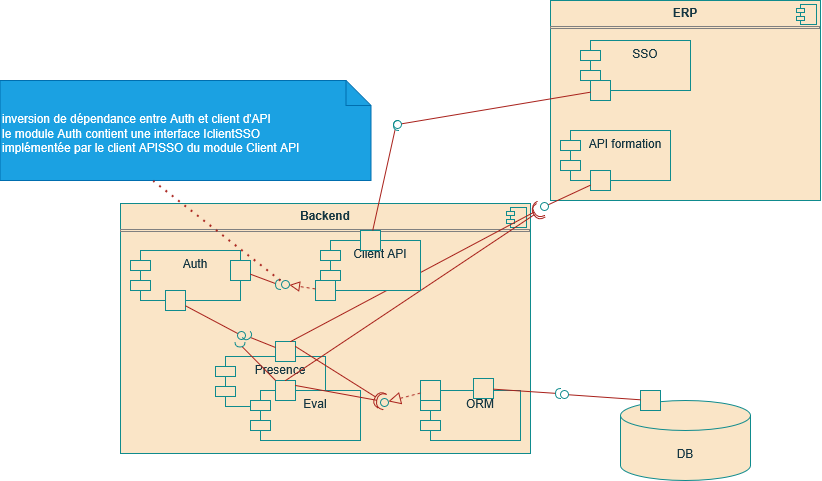

The diagram above was exported from draw.io. Its source (the exported page's mxGraphModel, read from the mxfile embedded in the PNG):
<mxGraphModel dx="1775" dy="1692" grid="1" gridSize="10" guides="1" tooltips="1" connect="1" arrows="1" fold="1" page="1" pageScale="1" pageWidth="827" pageHeight="1169" math="0" shadow="0">
  <root>
    <mxCell id="0" />
    <mxCell id="1" parent="0" />
    <mxCell id="UjM3HWo6HQSi7XmrLMBE-61" parent="1" style="align=left;overflow=fill;html=1;dropTarget=0;whiteSpace=wrap;strokeColor=#0F8B8D;fontColor=#143642;fillColor=#FAE5C7;" value="&lt;p style=&quot;margin:0px;margin-top:6px;text-align:center;&quot;&gt;&lt;b&gt;Backend&lt;/b&gt;&lt;/p&gt;&lt;hr size=&quot;1&quot; style=&quot;border-style:solid;&quot;&gt;&lt;p style=&quot;margin:0px;margin-left:8px;&quot;&gt;&lt;br&gt;&lt;/p&gt;" vertex="1">
      <mxGeometry height="250" width="410" x="30" y="103" as="geometry" />
    </mxCell>
    <mxCell id="UjM3HWo6HQSi7XmrLMBE-62" parent="UjM3HWo6HQSi7XmrLMBE-61" style="shape=component;jettyWidth=8;jettyHeight=4;strokeColor=#0F8B8D;fontColor=#143642;fillColor=#FAE5C7;" value="" vertex="1">
      <mxGeometry height="20" relative="1" width="20" x="1" as="geometry">
        <mxPoint x="-24" y="4" as="offset" />
      </mxGeometry>
    </mxCell>
    <mxCell id="UjM3HWo6HQSi7XmrLMBE-63" parent="1" style="align=left;overflow=fill;html=1;dropTarget=0;whiteSpace=wrap;strokeColor=#0F8B8D;fontColor=#143642;fillColor=#FAE5C7;" value="&lt;p style=&quot;margin:0px;margin-top:6px;text-align:center;&quot;&gt;&lt;b&gt;ERP&lt;/b&gt;&lt;/p&gt;&lt;hr size=&quot;1&quot; style=&quot;border-style:solid;&quot;&gt;&lt;p style=&quot;margin:0px;margin-left:8px;&quot;&gt;&lt;br&gt;&lt;/p&gt;" vertex="1">
      <mxGeometry height="200" width="270" x="460" y="-100" as="geometry" />
    </mxCell>
    <mxCell id="UjM3HWo6HQSi7XmrLMBE-64" parent="UjM3HWo6HQSi7XmrLMBE-63" style="shape=component;jettyWidth=8;jettyHeight=4;strokeColor=#0F8B8D;fontColor=#143642;fillColor=#FAE5C7;" value="" vertex="1">
      <mxGeometry height="20" relative="1" width="20" x="1" as="geometry">
        <mxPoint x="-24" y="4" as="offset" />
      </mxGeometry>
    </mxCell>
    <mxCell id="UjM3HWo6HQSi7XmrLMBE-65" parent="1" style="shape=cylinder3;whiteSpace=wrap;html=1;boundedLbl=1;backgroundOutline=1;size=15;strokeColor=#0F8B8D;fontColor=#143642;fillColor=#FAE5C7;" value="DB" vertex="1">
      <mxGeometry height="80" width="130" x="530" y="300" as="geometry" />
    </mxCell>
    <mxCell id="UjM3HWo6HQSi7XmrLMBE-66" parent="1" style="shape=module;align=left;spacingLeft=20;align=center;verticalAlign=top;whiteSpace=wrap;html=1;strokeColor=#0F8B8D;fontColor=#143642;fillColor=#FAE5C7;" value="Auth" vertex="1">
      <mxGeometry height="50" width="110" x="40" y="150" as="geometry" />
    </mxCell>
    <mxCell id="UjM3HWo6HQSi7XmrLMBE-67" parent="1" style="shape=module;align=left;spacingLeft=20;align=center;verticalAlign=top;whiteSpace=wrap;html=1;strokeColor=#0F8B8D;fontColor=#143642;fillColor=#FAE5C7;" value="Presence" vertex="1">
      <mxGeometry height="50" width="110" x="125" y="256" as="geometry" />
    </mxCell>
    <mxCell id="UjM3HWo6HQSi7XmrLMBE-68" parent="1" style="shape=module;align=left;spacingLeft=20;align=center;verticalAlign=top;whiteSpace=wrap;html=1;strokeColor=#0F8B8D;fontColor=#143642;fillColor=#FAE5C7;" value="Eval" vertex="1">
      <mxGeometry height="50" width="110" x="160" y="290" as="geometry" />
    </mxCell>
    <mxCell id="UjM3HWo6HQSi7XmrLMBE-69" parent="1" style="shape=module;align=left;spacingLeft=20;align=center;verticalAlign=top;whiteSpace=wrap;html=1;strokeColor=#0F8B8D;fontColor=#143642;fillColor=#FAE5C7;" value="SSO" vertex="1">
      <mxGeometry height="50" width="110" x="490" y="-60" as="geometry" />
    </mxCell>
    <mxCell id="UjM3HWo6HQSi7XmrLMBE-70" parent="1" style="shape=module;align=left;spacingLeft=20;align=center;verticalAlign=top;whiteSpace=wrap;html=1;strokeColor=#0F8B8D;fontColor=#143642;fillColor=#FAE5C7;" value="API formation" vertex="1">
      <mxGeometry height="50" width="110" x="470" y="30" as="geometry" />
    </mxCell>
    <mxCell id="UjM3HWo6HQSi7XmrLMBE-71" parent="1" style="html=1;rounded=0;strokeColor=#0F8B8D;fontColor=#143642;fillColor=#FAE5C7;" value="" vertex="1">
      <mxGeometry height="20" width="20" x="185" y="241" as="geometry" />
    </mxCell>
    <mxCell id="UjM3HWo6HQSi7XmrLMBE-72" edge="1" parent="1" source="UjM3HWo6HQSi7XmrLMBE-71" style="endArrow=none;html=1;rounded=0;align=center;verticalAlign=top;endFill=0;labelBackgroundColor=none;endSize=2;strokeColor=#A8201A;fontColor=#143642;fillColor=#FAE5C7;" target="UjM3HWo6HQSi7XmrLMBE-73" value="">
      <mxGeometry relative="1" as="geometry" />
    </mxCell>
    <mxCell id="UjM3HWo6HQSi7XmrLMBE-73" parent="1" style="shape=requiredInterface;html=1;fontSize=11;align=center;fillColor=none;points=[];aspect=fixed;resizable=0;verticalAlign=bottom;labelPosition=center;verticalLabelPosition=top;flipH=1;strokeColor=#0F8B8D;fontColor=#143642;rotation=-130;" value="" vertex="1">
      <mxGeometry height="10" width="5" x="155" y="231" as="geometry" />
    </mxCell>
    <mxCell id="UjM3HWo6HQSi7XmrLMBE-74" parent="1" style="html=1;rounded=0;strokeColor=#0F8B8D;fontColor=#143642;fillColor=#FAE5C7;" value="" vertex="1">
      <mxGeometry height="20" width="20" x="75" y="190" as="geometry" />
    </mxCell>
    <mxCell id="UjM3HWo6HQSi7XmrLMBE-75" edge="1" parent="1" source="UjM3HWo6HQSi7XmrLMBE-74" style="endArrow=none;html=1;rounded=0;align=center;verticalAlign=top;endFill=0;labelBackgroundColor=none;endSize=2;strokeColor=#A8201A;fontColor=#143642;fillColor=#FAE5C7;" target="UjM3HWo6HQSi7XmrLMBE-76" value="">
      <mxGeometry relative="1" as="geometry" />
    </mxCell>
    <mxCell id="UjM3HWo6HQSi7XmrLMBE-76" parent="1" style="ellipse;html=1;fontSize=11;align=center;fillColor=none;points=[];aspect=fixed;resizable=0;verticalAlign=bottom;labelPosition=center;verticalLabelPosition=top;flipH=1;strokeColor=#0F8B8D;fontColor=#143642;" value="" vertex="1">
      <mxGeometry height="8" width="8" x="147" y="231" as="geometry" />
    </mxCell>
    <mxCell id="UjM3HWo6HQSi7XmrLMBE-77" parent="1" style="html=1;rounded=0;strokeColor=#0F8B8D;fontColor=#143642;fillColor=#FAE5C7;" value="" vertex="1">
      <mxGeometry height="20" width="20" x="185" y="280" as="geometry" />
    </mxCell>
    <mxCell id="UjM3HWo6HQSi7XmrLMBE-78" edge="1" parent="1" source="UjM3HWo6HQSi7XmrLMBE-77" style="endArrow=none;html=1;rounded=0;align=center;verticalAlign=top;endFill=0;labelBackgroundColor=none;endSize=2;strokeColor=#A8201A;fontColor=#143642;fillColor=#FAE5C7;" target="UjM3HWo6HQSi7XmrLMBE-79" value="">
      <mxGeometry relative="1" as="geometry" />
    </mxCell>
    <mxCell id="UjM3HWo6HQSi7XmrLMBE-79" parent="1" style="shape=requiredInterface;html=1;fontSize=11;align=center;fillColor=none;points=[];aspect=fixed;resizable=0;verticalAlign=bottom;labelPosition=center;verticalLabelPosition=top;flipH=1;strokeColor=#0F8B8D;fontColor=#143642;rotation=-90;" value="" vertex="1">
      <mxGeometry height="10" width="5" x="147" y="239" as="geometry" />
    </mxCell>
    <mxCell id="UjM3HWo6HQSi7XmrLMBE-80" edge="1" parent="1" source="UjM3HWo6HQSi7XmrLMBE-71" style="rounded=0;orthogonalLoop=1;jettySize=auto;html=1;endArrow=halfCircle;endFill=0;endSize=6;strokeWidth=1;sketch=0;fontSize=12;curved=1;strokeColor=#A8201A;fontColor=#143642;fillColor=#FAE5C7;exitX=1;exitY=0.25;exitDx=0;exitDy=0;entryX=0.786;entryY=0.33;entryDx=0;entryDy=0;entryPerimeter=0;" target="UjM3HWo6HQSi7XmrLMBE-106" value="">
      <mxGeometry relative="1" as="geometry">
        <mxPoint x="285" y="205" as="sourcePoint" />
        <mxPoint x="470" y="290" as="targetPoint" />
      </mxGeometry>
    </mxCell>
    <mxCell id="UjM3HWo6HQSi7XmrLMBE-81" parent="1" style="ellipse;whiteSpace=wrap;html=1;align=center;aspect=fixed;fillColor=none;strokeColor=none;resizable=0;perimeter=centerPerimeter;rotatable=0;allowArrows=0;points=[];outlineConnect=1;fontColor=#143642;" value="" vertex="1">
      <mxGeometry height="10" width="10" x="260" y="200" as="geometry" />
    </mxCell>
    <mxCell id="UjM3HWo6HQSi7XmrLMBE-82" edge="1" parent="1" source="UjM3HWo6HQSi7XmrLMBE-77" style="rounded=0;orthogonalLoop=1;jettySize=auto;html=1;endArrow=halfCircle;endFill=0;endSize=6;strokeWidth=1;sketch=0;fontSize=12;curved=1;strokeColor=#A8201A;fontColor=#143642;fillColor=#FAE5C7;exitX=1;exitY=0.25;exitDx=0;exitDy=0;entryX=0.5;entryY=0.401;entryDx=0;entryDy=0;entryPerimeter=0;" target="UjM3HWo6HQSi7XmrLMBE-106" value="">
      <mxGeometry relative="1" as="geometry">
        <mxPoint x="37.5" y="279" as="sourcePoint" />
        <mxPoint x="317.5" y="300" as="targetPoint" />
      </mxGeometry>
    </mxCell>
    <mxCell id="UjM3HWo6HQSi7XmrLMBE-83" parent="1" style="html=1;rounded=0;strokeColor=#0F8B8D;fontColor=#143642;fillColor=#FAE5C7;" value="" vertex="1">
      <mxGeometry height="20" width="20" x="550" y="290" as="geometry" />
    </mxCell>
    <mxCell id="UjM3HWo6HQSi7XmrLMBE-84" edge="1" parent="1" source="UjM3HWo6HQSi7XmrLMBE-83" style="endArrow=none;html=1;rounded=0;align=center;verticalAlign=top;endFill=0;labelBackgroundColor=none;endSize=2;strokeColor=#A8201A;fontColor=#143642;fillColor=#FAE5C7;" target="UjM3HWo6HQSi7XmrLMBE-85" value="">
      <mxGeometry relative="1" as="geometry" />
    </mxCell>
    <mxCell id="UjM3HWo6HQSi7XmrLMBE-85" parent="1" style="ellipse;html=1;fontSize=11;align=center;fillColor=none;points=[];aspect=fixed;resizable=0;verticalAlign=bottom;labelPosition=center;verticalLabelPosition=top;flipH=1;strokeColor=#0F8B8D;fontColor=#143642;" value="" vertex="1">
      <mxGeometry height="8" width="8" x="470" y="290" as="geometry" />
    </mxCell>
    <mxCell id="UjM3HWo6HQSi7XmrLMBE-87" parent="1" style="html=1;rounded=0;strokeColor=#0F8B8D;fontColor=#143642;fillColor=#FAE5C7;" value="" vertex="1">
      <mxGeometry height="20" width="20" x="500" y="70" as="geometry" />
    </mxCell>
    <mxCell id="UjM3HWo6HQSi7XmrLMBE-88" edge="1" parent="1" source="UjM3HWo6HQSi7XmrLMBE-87" style="endArrow=none;html=1;rounded=0;align=center;verticalAlign=top;endFill=0;labelBackgroundColor=none;endSize=2;strokeColor=#A8201A;fontColor=#143642;fillColor=#FAE5C7;" target="UjM3HWo6HQSi7XmrLMBE-89" value="">
      <mxGeometry relative="1" as="geometry" />
    </mxCell>
    <mxCell id="UjM3HWo6HQSi7XmrLMBE-90" edge="1" parent="1" source="UjM3HWo6HQSi7XmrLMBE-71" style="rounded=0;orthogonalLoop=1;jettySize=auto;html=1;endArrow=halfCircle;endFill=0;endSize=6;strokeWidth=1;sketch=0;fontSize=12;curved=1;strokeColor=#A8201A;fontColor=#143642;fillColor=#FAE5C7;exitX=0.75;exitY=0;exitDx=0;exitDy=0;" target="UjM3HWo6HQSi7XmrLMBE-89" value="">
      <mxGeometry relative="1" as="geometry">
        <mxPoint x="175" y="225" as="sourcePoint" />
        <mxPoint x="450" y="110" as="targetPoint" />
      </mxGeometry>
    </mxCell>
    <mxCell id="UjM3HWo6HQSi7XmrLMBE-89" parent="1" style="ellipse;html=1;fontSize=11;align=center;fillColor=none;points=[];aspect=fixed;resizable=0;verticalAlign=bottom;labelPosition=center;verticalLabelPosition=top;flipH=1;strokeColor=#0F8B8D;fontColor=#143642;" value="" vertex="1">
      <mxGeometry height="8" width="8" x="450" y="102" as="geometry" />
    </mxCell>
    <mxCell id="UjM3HWo6HQSi7XmrLMBE-91" edge="1" parent="1" source="UjM3HWo6HQSi7XmrLMBE-77" style="rounded=0;orthogonalLoop=1;jettySize=auto;html=1;endArrow=halfCircle;endFill=0;endSize=6;strokeWidth=1;sketch=0;fontSize=12;curved=1;strokeColor=#A8201A;fontColor=#143642;fillColor=#FAE5C7;exitX=0.5;exitY=0;exitDx=0;exitDy=0;" value="">
      <mxGeometry relative="1" as="geometry">
        <mxPoint x="360" y="295" as="sourcePoint" />
        <mxPoint x="450" y="110" as="targetPoint" />
      </mxGeometry>
    </mxCell>
    <mxCell id="UjM3HWo6HQSi7XmrLMBE-93" parent="1" style="html=1;rounded=0;strokeColor=#0F8B8D;fontColor=#143642;fillColor=#FAE5C7;" value="" vertex="1">
      <mxGeometry height="20" width="20" x="140" y="160" as="geometry" />
    </mxCell>
    <mxCell id="UjM3HWo6HQSi7XmrLMBE-94" edge="1" parent="1" source="UjM3HWo6HQSi7XmrLMBE-93" style="endArrow=none;html=1;rounded=0;align=center;verticalAlign=top;endFill=0;labelBackgroundColor=none;endSize=2;strokeColor=#A8201A;fontColor=#143642;fillColor=#FAE5C7;" target="UjM3HWo6HQSi7XmrLMBE-95" value="">
      <mxGeometry relative="1" as="geometry" />
    </mxCell>
    <mxCell id="UjM3HWo6HQSi7XmrLMBE-95" parent="1" style="shape=requiredInterface;html=1;fontSize=11;align=center;fillColor=none;points=[];aspect=fixed;resizable=0;verticalAlign=bottom;labelPosition=center;verticalLabelPosition=top;flipH=1;strokeColor=#0F8B8D;fontColor=#143642;" value="" vertex="1">
      <mxGeometry height="10" width="5" x="185" y="179" as="geometry" />
    </mxCell>
    <mxCell id="UjM3HWo6HQSi7XmrLMBE-96" parent="1" style="html=1;rounded=0;strokeColor=#0F8B8D;fontColor=#143642;fillColor=#FAE5C7;" value="" vertex="1">
      <mxGeometry height="20" width="20" x="500" y="-20" as="geometry" />
    </mxCell>
    <mxCell id="UjM3HWo6HQSi7XmrLMBE-97" edge="1" parent="1" source="UjM3HWo6HQSi7XmrLMBE-96" style="endArrow=none;html=1;rounded=0;align=center;verticalAlign=top;endFill=0;labelBackgroundColor=none;endSize=10;strokeColor=#A8201A;fontColor=#143642;fillColor=#FAE5C7;" target="UjM3HWo6HQSi7XmrLMBE-98" value="">
      <mxGeometry relative="1" as="geometry" />
    </mxCell>
    <mxCell id="UjM3HWo6HQSi7XmrLMBE-98" parent="1" style="ellipse;html=1;fontSize=11;align=center;fillColor=none;points=[];aspect=fixed;resizable=0;verticalAlign=bottom;labelPosition=center;verticalLabelPosition=top;flipH=1;strokeColor=#0F8B8D;fontColor=#143642;" value="" vertex="1">
      <mxGeometry height="8" width="8" x="303" y="20" as="geometry" />
    </mxCell>
    <mxCell id="UjM3HWo6HQSi7XmrLMBE-100" parent="1" style="shape=module;align=left;spacingLeft=20;align=center;verticalAlign=top;whiteSpace=wrap;html=1;strokeColor=#0F8B8D;fontColor=#143642;fillColor=#FAE5C7;" value="ORM" vertex="1">
      <mxGeometry height="50" width="100" x="330" y="290" as="geometry" />
    </mxCell>
    <mxCell id="UjM3HWo6HQSi7XmrLMBE-101" parent="1" style="html=1;rounded=0;strokeColor=#0F8B8D;fontColor=#143642;fillColor=#FAE5C7;" value="" vertex="1">
      <mxGeometry height="20" width="20" x="383" y="278" as="geometry" />
    </mxCell>
    <mxCell id="UjM3HWo6HQSi7XmrLMBE-102" edge="1" parent="1" source="UjM3HWo6HQSi7XmrLMBE-101" style="endArrow=none;html=1;rounded=0;align=center;verticalAlign=top;endFill=0;labelBackgroundColor=none;endSize=2;strokeColor=#A8201A;fontColor=#143642;fillColor=#FAE5C7;" target="UjM3HWo6HQSi7XmrLMBE-103" value="">
      <mxGeometry relative="1" as="geometry" />
    </mxCell>
    <mxCell id="UjM3HWo6HQSi7XmrLMBE-103" parent="1" style="shape=requiredInterface;html=1;fontSize=11;align=center;fillColor=none;points=[];aspect=fixed;resizable=0;verticalAlign=bottom;labelPosition=center;verticalLabelPosition=top;flipH=1;strokeColor=#0F8B8D;fontColor=#143642;" value="" vertex="1">
      <mxGeometry height="10" width="5" x="465" y="288" as="geometry" />
    </mxCell>
    <mxCell id="UjM3HWo6HQSi7XmrLMBE-104" parent="1" style="html=1;rounded=0;strokeColor=#0F8B8D;fontColor=#143642;fillColor=#FAE5C7;" value="" vertex="1">
      <mxGeometry height="20" width="20" x="330" y="280" as="geometry" />
    </mxCell>
    <mxCell id="UjM3HWo6HQSi7XmrLMBE-105" edge="1" parent="1" source="UjM3HWo6HQSi7XmrLMBE-104" style="endArrow=block;html=1;rounded=0;align=center;verticalAlign=top;endFill=0;labelBackgroundColor=none;endSize=10;strokeColor=#A8201A;fontColor=#143642;fillColor=#FAE5C7;dashed=1;" target="UjM3HWo6HQSi7XmrLMBE-106" value="">
      <mxGeometry relative="1" as="geometry" />
    </mxCell>
    <mxCell id="UjM3HWo6HQSi7XmrLMBE-106" parent="1" style="ellipse;html=1;fontSize=11;align=center;fillColor=none;points=[];aspect=fixed;resizable=0;verticalAlign=bottom;labelPosition=center;verticalLabelPosition=top;flipH=1;strokeColor=#0F8B8D;fontColor=#143642;" value="" vertex="1">
      <mxGeometry height="8" width="8" x="290" y="298" as="geometry" />
    </mxCell>
    <mxCell id="UjM3HWo6HQSi7XmrLMBE-107" parent="1" style="shape=note2;boundedLbl=1;whiteSpace=wrap;html=1;size=25;verticalAlign=top;align=left;strokeColor=#006EAF;fontColor=#ffffff;fillColor=#1ba1e2;" value="inversion de dépendance entre Auth et client d'API&lt;div align=&quot;left&quot;&gt;le module Auth contient une interface IclientSSO&lt;/div&gt;implémentée par le client APISSO du module Client API" vertex="1">
      <mxGeometry height="100" width="371" x="-90.5" y="-20" as="geometry" />
    </mxCell>
    <mxCell id="UjM3HWo6HQSi7XmrLMBE-108" parent="1" style="shape=module;align=left;spacingLeft=20;align=center;verticalAlign=top;whiteSpace=wrap;html=1;strokeColor=#0F8B8D;fontColor=#143642;fillColor=#FAE5C7;" value="Client API" vertex="1">
      <mxGeometry height="50" width="100" x="230" y="140" as="geometry" />
    </mxCell>
    <mxCell id="UjM3HWo6HQSi7XmrLMBE-109" parent="1" style="html=1;rounded=0;strokeColor=#0F8B8D;fontColor=#143642;fillColor=#FAE5C7;" value="" vertex="1">
      <mxGeometry height="20" width="20" x="270" y="130" as="geometry" />
    </mxCell>
    <mxCell id="UjM3HWo6HQSi7XmrLMBE-110" edge="1" parent="1" source="UjM3HWo6HQSi7XmrLMBE-109" style="endArrow=none;html=1;rounded=0;align=center;verticalAlign=top;endFill=0;labelBackgroundColor=none;endSize=2;strokeColor=#A8201A;fontColor=#143642;fillColor=#FAE5C7;" target="UjM3HWo6HQSi7XmrLMBE-111" value="">
      <mxGeometry relative="1" as="geometry" />
    </mxCell>
    <mxCell id="UjM3HWo6HQSi7XmrLMBE-111" parent="1" style="shape=requiredInterface;html=1;fontSize=11;align=center;fillColor=none;points=[];aspect=fixed;resizable=0;verticalAlign=bottom;labelPosition=center;verticalLabelPosition=top;flipH=1;strokeColor=#0F8B8D;fontColor=#143642;" value="" vertex="1">
      <mxGeometry height="10" width="5" x="303" y="20" as="geometry" />
    </mxCell>
    <mxCell id="UjM3HWo6HQSi7XmrLMBE-112" parent="1" style="html=1;rounded=0;strokeColor=#0F8B8D;fontColor=#143642;fillColor=#FAE5C7;" value="" vertex="1">
      <mxGeometry height="20" width="20" x="225" y="180" as="geometry" />
    </mxCell>
    <mxCell id="UjM3HWo6HQSi7XmrLMBE-113" edge="1" parent="1" source="UjM3HWo6HQSi7XmrLMBE-112" style="endArrow=block;html=1;rounded=0;align=center;verticalAlign=top;endFill=0;labelBackgroundColor=none;endSize=8;strokeColor=#A8201A;fontColor=#143642;fillColor=#FAE5C7;dashed=1;" target="UjM3HWo6HQSi7XmrLMBE-114" value="">
      <mxGeometry relative="1" as="geometry" />
    </mxCell>
    <mxCell id="UjM3HWo6HQSi7XmrLMBE-114" parent="1" style="ellipse;html=1;fontSize=11;align=center;fillColor=none;points=[];aspect=fixed;resizable=0;verticalAlign=bottom;labelPosition=center;verticalLabelPosition=top;flipH=1;strokeColor=#0F8B8D;fontColor=#143642;" value="" vertex="1">
      <mxGeometry height="8" width="8" x="191" y="180" as="geometry" />
    </mxCell>
    <mxCell id="UjM3HWo6HQSi7XmrLMBE-116" edge="1" parent="1" source="UjM3HWo6HQSi7XmrLMBE-114" style="endArrow=none;dashed=1;html=1;dashPattern=1 3;strokeWidth=2;rounded=0;strokeColor=#A8201A;fontColor=#143642;fillColor=#FAE5C7;entryX=0.413;entryY=1.004;entryDx=0;entryDy=0;entryPerimeter=0;exitX=1.125;exitY=0;exitDx=0;exitDy=0;exitPerimeter=0;" target="UjM3HWo6HQSi7XmrLMBE-107" value="">
      <mxGeometry height="50" relative="1" width="50" as="geometry">
        <mxPoint x="470" y="140" as="sourcePoint" />
        <mxPoint x="520" y="90" as="targetPoint" />
      </mxGeometry>
    </mxCell>
  </root>
</mxGraphModel>